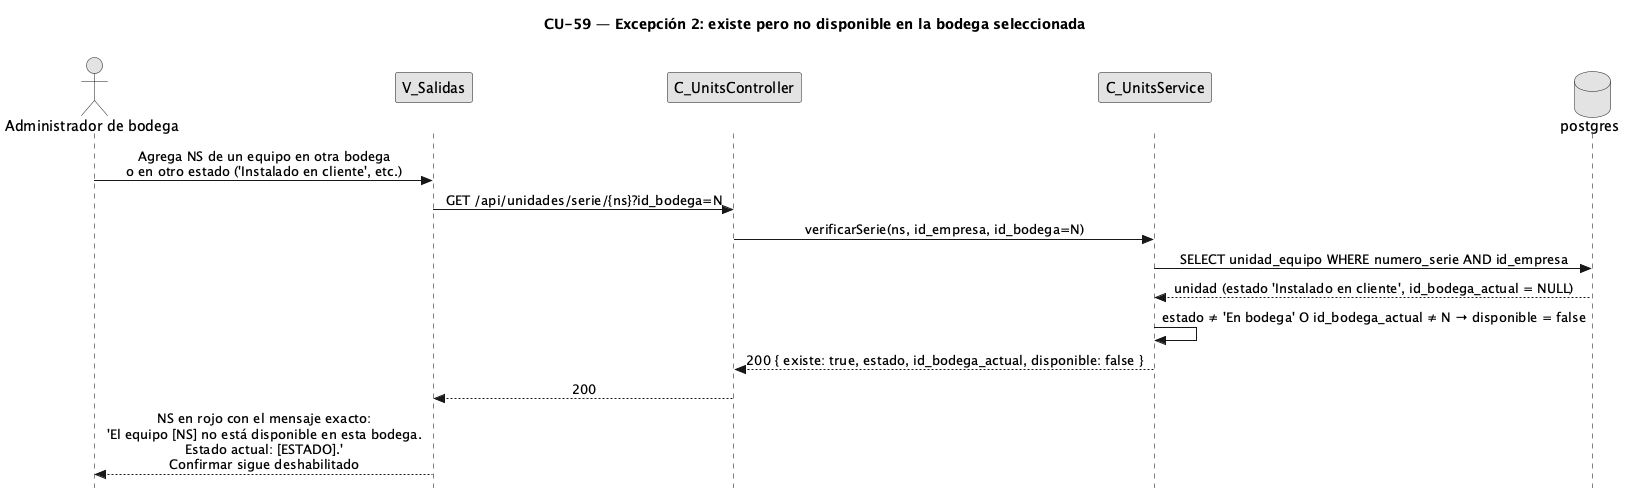

The diagram above was rendered by PlantUML. Its source (embedded in the PNG):
@startuml CU59-exc-otra-bodega-o-estado
title CU-59 — Excepción 2: existe pero no disponible en la bodega seleccionada
skinparam style strictuml
skinparam monochrome true
skinparam shadowing false
skinparam sequenceMessageAlign center
<style> sequenceDiagram { participant { Margin 30 } actor { Margin 12 } } </style>
skinparam sequence {
  MessageAlign center
  LifeLineBorderColor black
}
hide footbox

actor "Administrador de bodega" as user
participant "V_Salidas" as view
participant "C_UnitsController" as uctrl
participant "C_UnitsService" as usvc
database "postgres" as db

user -> view : Agrega NS de un equipo en otra bodega\no en otro estado ('Instalado en cliente', etc.)
view -> uctrl : GET /api/unidades/serie/{ns}?id_bodega=N
uctrl -> usvc : verificarSerie(ns, id_empresa, id_bodega=N)
usvc -> db : SELECT unidad_equipo WHERE numero_serie AND id_empresa
db --> usvc : unidad (estado 'Instalado en cliente', id_bodega_actual = NULL)
usvc -> usvc : estado ≠ 'En bodega' O id_bodega_actual ≠ N → disponible = false
usvc --> uctrl : 200 { existe: true, estado, id_bodega_actual, disponible: false }
uctrl --> view : 200
view --> user : NS en rojo con el mensaje exacto:\n'El equipo [NS] no está disponible en esta bodega.\nEstado actual: [ESTADO].'\nConfirmar sigue deshabilitado
@enduml